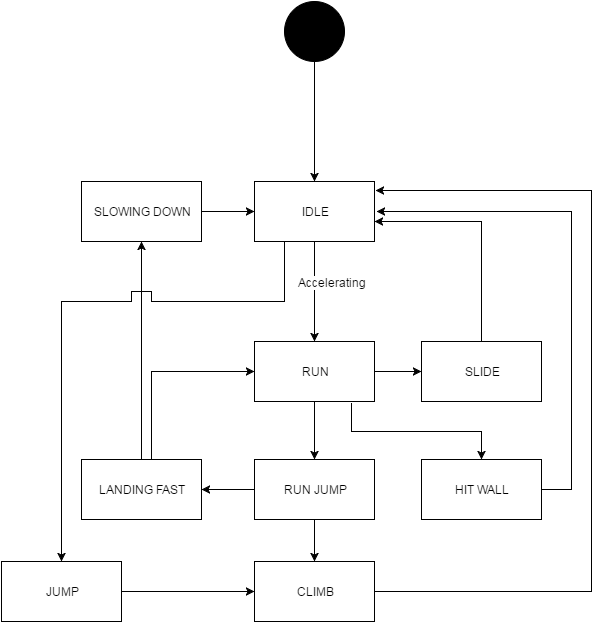

The diagram above was exported from draw.io. Its source (the exported page's mxGraphModel, read from the mxfile embedded in the PNG):
<mxGraphModel dx="1434" dy="774" grid="1" gridSize="10" guides="1" tooltips="1" connect="1" arrows="1" fold="1" page="1" pageScale="1" pageWidth="826" pageHeight="1169" background="#ffffff" math="0" shadow="0">
  <root>
    <mxCell id="0" />
    <mxCell id="1" parent="0" />
    <mxCell id="6de6dfcab9f6918c-2" value="" style="ellipse;shape=doubleEllipse;whiteSpace=wrap;html=1;fillColor=#000000;" vertex="1" parent="1">
      <mxGeometry x="383" y="140" width="60" height="60" as="geometry" />
    </mxCell>
    <mxCell id="11aed0ece6539ad5-1" style="edgeStyle=orthogonalEdgeStyle;rounded=0;html=1;jettySize=auto;orthogonalLoop=1;" edge="1" parent="1" source="6de6dfcab9f6918c-4" target="6de6dfcab9f6918c-6">
      <mxGeometry relative="1" as="geometry" />
    </mxCell>
    <mxCell id="11aed0ece6539ad5-31" value="Accelerating" style="text;html=1;resizable=0;points=[];align=center;verticalAlign=middle;labelBackgroundColor=#ffffff;" vertex="1" connectable="0" parent="11aed0ece6539ad5-1">
      <mxGeometry x="-0.1833" y="2" relative="1" as="geometry">
        <mxPoint x="15" y="-1" as="offset" />
      </mxGeometry>
    </mxCell>
    <mxCell id="6de6dfcab9f6918c-4" value="IDLE" style="whiteSpace=wrap;html=1;fillColor=none;" vertex="1" parent="1">
      <mxGeometry x="353" y="320" width="120" height="60" as="geometry" />
    </mxCell>
    <mxCell id="6de6dfcab9f6918c-5" style="edgeStyle=orthogonalEdgeStyle;rounded=0;html=1;jettySize=auto;orthogonalLoop=1;" edge="1" parent="1" source="6de6dfcab9f6918c-2" target="6de6dfcab9f6918c-4">
      <mxGeometry relative="1" as="geometry" />
    </mxCell>
    <mxCell id="11aed0ece6539ad5-11" style="edgeStyle=orthogonalEdgeStyle;rounded=0;html=1;jettySize=auto;orthogonalLoop=1;" edge="1" parent="1" source="6de6dfcab9f6918c-6" target="6de6dfcab9f6918c-7">
      <mxGeometry relative="1" as="geometry" />
    </mxCell>
    <mxCell id="11aed0ece6539ad5-14" style="edgeStyle=orthogonalEdgeStyle;rounded=0;html=1;entryX=0.5;entryY=0;jettySize=auto;orthogonalLoop=1;" edge="1" parent="1" source="6de6dfcab9f6918c-6" target="11aed0ece6539ad5-2">
      <mxGeometry relative="1" as="geometry" />
    </mxCell>
    <mxCell id="6de6dfcab9f6918c-6" value="RUN" style="whiteSpace=wrap;html=1;fillColor=none;" vertex="1" parent="1">
      <mxGeometry x="353" y="480" width="120" height="60" as="geometry" />
    </mxCell>
    <mxCell id="11aed0ece6539ad5-5" value="" style="edgeStyle=orthogonalEdgeStyle;rounded=0;html=1;jettySize=auto;orthogonalLoop=1;" edge="1" parent="1" source="11aed0ece6539ad5-2" target="11aed0ece6539ad5-4">
      <mxGeometry relative="1" as="geometry" />
    </mxCell>
    <mxCell id="11aed0ece6539ad5-23" style="edgeStyle=orthogonalEdgeStyle;rounded=0;html=1;entryX=0.5;entryY=0;jettySize=auto;orthogonalLoop=1;" edge="1" parent="1" source="11aed0ece6539ad5-2" target="6de6dfcab9f6918c-11">
      <mxGeometry relative="1" as="geometry" />
    </mxCell>
    <mxCell id="11aed0ece6539ad5-2" value="RUN JUMP" style="whiteSpace=wrap;html=1;fillColor=none;" vertex="1" parent="1">
      <mxGeometry x="353" y="598" width="120" height="60" as="geometry" />
    </mxCell>
    <mxCell id="11aed0ece6539ad5-17" style="edgeStyle=orthogonalEdgeStyle;rounded=0;html=1;jettySize=auto;orthogonalLoop=1;entryX=0;entryY=0.5;" edge="1" parent="1" source="11aed0ece6539ad5-4" target="6de6dfcab9f6918c-6">
      <mxGeometry relative="1" as="geometry">
        <mxPoint x="330" y="510" as="targetPoint" />
        <Array as="points">
          <mxPoint x="250" y="510" />
        </Array>
      </mxGeometry>
    </mxCell>
    <mxCell id="11aed0ece6539ad5-18" style="edgeStyle=orthogonalEdgeStyle;rounded=0;html=1;jettySize=auto;orthogonalLoop=1;" edge="1" parent="1" source="11aed0ece6539ad5-4" target="6de6dfcab9f6918c-9">
      <mxGeometry relative="1" as="geometry" />
    </mxCell>
    <mxCell id="11aed0ece6539ad5-4" value="LANDING FAST" style="whiteSpace=wrap;html=1;fillColor=none;" vertex="1" parent="1">
      <mxGeometry x="180" y="598" width="120" height="60" as="geometry" />
    </mxCell>
    <mxCell id="11aed0ece6539ad5-13" style="edgeStyle=orthogonalEdgeStyle;rounded=0;html=1;jettySize=auto;orthogonalLoop=1;" edge="1" parent="1" source="6de6dfcab9f6918c-7">
      <mxGeometry relative="1" as="geometry">
        <mxPoint x="473" y="360" as="targetPoint" />
        <Array as="points">
          <mxPoint x="580" y="360" />
          <mxPoint x="473" y="360" />
        </Array>
      </mxGeometry>
    </mxCell>
    <mxCell id="6de6dfcab9f6918c-7" value="SLIDE" style="whiteSpace=wrap;html=1;fillColor=none;" vertex="1" parent="1">
      <mxGeometry x="520" y="480" width="120" height="60" as="geometry" />
    </mxCell>
    <mxCell id="11aed0ece6539ad5-22" style="edgeStyle=orthogonalEdgeStyle;rounded=0;html=1;jettySize=auto;orthogonalLoop=1;" edge="1" parent="1" source="6de6dfcab9f6918c-8">
      <mxGeometry relative="1" as="geometry">
        <mxPoint x="475" y="350" as="targetPoint" />
        <Array as="points">
          <mxPoint x="670" y="628" />
          <mxPoint x="670" y="350" />
        </Array>
      </mxGeometry>
    </mxCell>
    <mxCell id="6de6dfcab9f6918c-8" value="HIT WALL" style="whiteSpace=wrap;html=1;fillColor=none;" vertex="1" parent="1">
      <mxGeometry x="520" y="598" width="120" height="60" as="geometry" />
    </mxCell>
    <mxCell id="11aed0ece6539ad5-19" style="edgeStyle=orthogonalEdgeStyle;rounded=0;html=1;jettySize=auto;orthogonalLoop=1;" edge="1" parent="1" source="6de6dfcab9f6918c-9" target="6de6dfcab9f6918c-4">
      <mxGeometry relative="1" as="geometry" />
    </mxCell>
    <mxCell id="6de6dfcab9f6918c-9" value="SLOWING DOWN" style="whiteSpace=wrap;html=1;fillColor=none;" vertex="1" parent="1">
      <mxGeometry x="180" y="320" width="120" height="60" as="geometry" />
    </mxCell>
    <mxCell id="11aed0ece6539ad5-30" style="edgeStyle=orthogonalEdgeStyle;rounded=0;html=1;jettySize=auto;orthogonalLoop=1;" edge="1" parent="1" source="6de6dfcab9f6918c-10" target="6de6dfcab9f6918c-11">
      <mxGeometry relative="1" as="geometry" />
    </mxCell>
    <mxCell id="6de6dfcab9f6918c-10" value="JUMP" style="whiteSpace=wrap;html=1;fillColor=none;" vertex="1" parent="1">
      <mxGeometry x="100" y="700" width="120" height="60" as="geometry" />
    </mxCell>
    <mxCell id="11aed0ece6539ad5-24" style="edgeStyle=orthogonalEdgeStyle;rounded=0;html=1;jettySize=auto;orthogonalLoop=1;" edge="1" parent="1" source="6de6dfcab9f6918c-11">
      <mxGeometry relative="1" as="geometry">
        <mxPoint x="474" y="329" as="targetPoint" />
        <Array as="points">
          <mxPoint x="690" y="730" />
          <mxPoint x="690" y="329" />
        </Array>
      </mxGeometry>
    </mxCell>
    <mxCell id="6de6dfcab9f6918c-11" value="CLIMB" style="whiteSpace=wrap;html=1;fillColor=none;" vertex="1" parent="1">
      <mxGeometry x="353" y="700" width="120" height="60" as="geometry" />
    </mxCell>
    <mxCell id="11aed0ece6539ad5-21" value="" style="endArrow=classic;html=1;entryX=0.5;entryY=0;rounded=0;" edge="1" parent="1" target="6de6dfcab9f6918c-8">
      <mxGeometry width="50" height="50" relative="1" as="geometry">
        <mxPoint x="450" y="542" as="sourcePoint" />
        <mxPoint x="600" y="580" as="targetPoint" />
        <Array as="points">
          <mxPoint x="450" y="570" />
          <mxPoint x="580" y="570" />
        </Array>
      </mxGeometry>
    </mxCell>
    <mxCell id="11aed0ece6539ad5-25" value="" style="endArrow=classic;html=1;exitX=0.25;exitY=1;rounded=0;" edge="1" parent="1" source="6de6dfcab9f6918c-4" target="6de6dfcab9f6918c-10">
      <mxGeometry width="50" height="50" relative="1" as="geometry">
        <mxPoint x="70" y="570" as="sourcePoint" />
        <mxPoint x="120" y="520" as="targetPoint" />
        <Array as="points">
          <mxPoint x="383" y="440" />
          <mxPoint x="250" y="440" />
          <mxPoint x="250" y="430" />
          <mxPoint x="230" y="430" />
          <mxPoint x="230" y="440" />
          <mxPoint x="160" y="440" />
        </Array>
      </mxGeometry>
    </mxCell>
  </root>
</mxGraphModel>